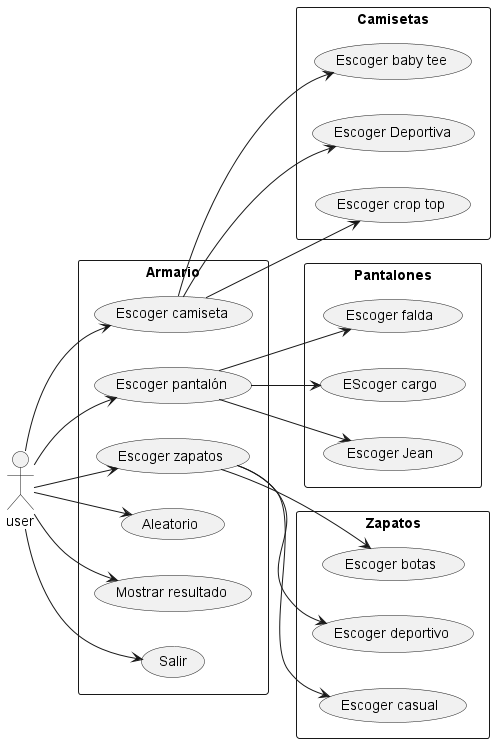

The diagram above was rendered by PlantUML. Its source (embedded in the PNG):
@startuml

left to right direction
actor user as us

rectangle Armario {
    usecase "Escoger camiseta" as UC1
    usecase "Escoger pantalón" as UC2
    usecase "Escoger zapatos" as UC3
    usecase "Aleatorio" as UC4
    usecase "Mostrar resultado" as UC5
    usecase "Salir" as UC6

}


rectangle Camisetas{
    usecase "Escoger baby tee" as UC1.1
    usecase "Escoger Deportiva" as UC1.2
    usecase "Escoger crop top" as UC1.3
}

rectangle Pantalones{
    usecase "Escoger falda" as UC2.1
    usecase "EScoger cargo" as UC2.2
    usecase "Escoger Jean" as UC2.3
}

rectangle Zapatos{
    usecase "Escoger botas" as UC3.1
    usecase "Escoger deportivo" as UC3.2
    usecase "Escoger casual" as UC3.3
}

us --> UC1
us --> UC2
us --> UC3
us --> UC4
us --> UC5
us --> UC6

UC1 --> UC1.1
UC1 --> UC1.2
UC1 --> UC1.3

UC2 --> UC2.1
UC2 --> UC2.2
UC2 --> UC2.3

UC3 --> UC3.1
UC3 --> UC3.2
UC3 --> UC3.3
@enduml